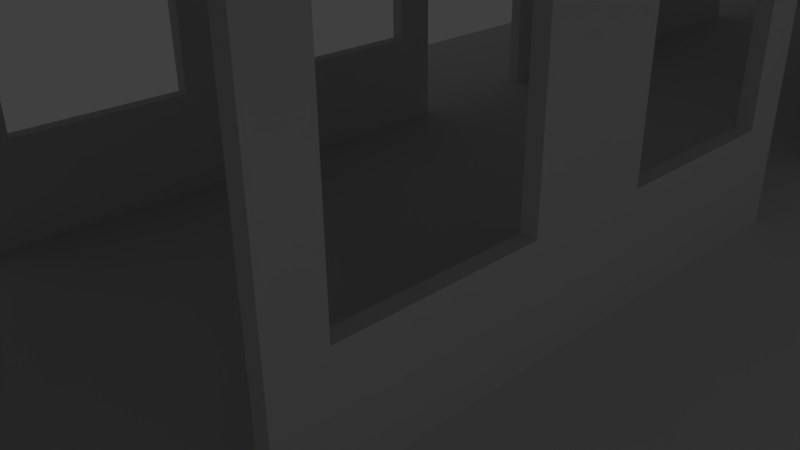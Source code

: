 # Source: train_interior.blend  (saved by Blender 2.71.0; exported with 4.5.12 LTS)
import bpy
from mathutils import Matrix  # noqa: F401  (used for matrix-valued properties, if any)

bpy.ops.wm.read_factory_settings(use_empty=True)
scene = bpy.context.scene
scene.name = 'Scene'

# ---- collections
col_collection_1 = bpy.data.collections.new('Collection 1'); scene.collection.children.link(col_collection_1)

# ---- materials (node trees are filled in below, after node groups)
mat_train_end_walls = bpy.data.materials.new('Train End Walls')
mat_train_end_walls.alpha_threshold = 0.0
mat_train_end_walls.use_transparent_shadow = False
mat_train_end_walls.roughness = 0.5
mat_train_end_walls.line_color = (0.0, 0.0, 0.0, 1.0)
mat_train_floor = bpy.data.materials.new('Train Floor')
mat_train_floor.alpha_threshold = 0.0
mat_train_floor.use_transparent_shadow = False
mat_train_floor.roughness = 0.5
mat_train_floor.line_color = (0.0, 0.0, 0.0, 1.0)
mat_train_side_walls = bpy.data.materials.new('Train Side walls')
mat_train_side_walls.alpha_threshold = 0.0
mat_train_side_walls.use_transparent_shadow = False
mat_train_side_walls.roughness = 0.5
mat_train_side_walls.line_color = (0.0, 0.0, 0.0, 1.0)
mat_train_ceiling = bpy.data.materials.new('Train Ceiling')
mat_train_ceiling.alpha_threshold = 0.0
mat_train_ceiling.use_transparent_shadow = False
mat_train_ceiling.roughness = 0.5
mat_train_ceiling.line_color = (0.0, 0.0, 0.0, 1.0)

# ---- material node trees

# ---- world
world_world = bpy.data.worlds.new('World'); scene.world = world_world
world_world.color = (0.05088, 0.05088, 0.05088)
world_world.use_sun_shadow = False
world_world.sun_shadow_jitter_overblur = 0.0
world_world.cycles.sampling_method = 'MANUAL'
world_world.cycles.sample_map_resolution = 256

# ---- cameras
cam_camera = bpy.data.cameras.new('Camera')
cam_camera.clip_end = 100.0
cam_camera.lens = 35.0
cam_camera.sensor_width = 32.0
cam_camera.sensor_height = 18.0
cam_camera.ortho_scale = 7.314
cam_camera.dof.focus_distance = 0.0
cam_camera.dof.aperture_fstop = 128.0

# ---- lights
light_lamp = bpy.data.lights.new('Lamp', 'POINT')
light_lamp.transmission_factor = 0.0
light_lamp.cutoff_distance = 30.0
light_lamp.energy = 100.0
light_lamp.shadow_buffer_clip_start = 1.001
light_lamp.shadow_soft_size = 0.1
light_lamp.shadow_maximum_resolution = 0.006
light_lamp.use_absolute_resolution = True
light_lamp.cycles.use_multiple_importance_sampling = False

# ---- meshes
me_cube_005 = bpy.data.meshes.new('Cube.005')
me_cube_005.from_pydata([(-1.0, -598.7, 1.0), (-1.0, -596.7, 1.0), (-1.0, -596.7, -1.0), (-1.0, -598.7, -1.0), (-0.2177, -598.7, -0.7907), (-0.2177, -598.7, 0.4093), (0.1823, -598.7, 0.4093), (1.0, -598.7, 1.0), (1.0, -598.7, -1.0), (0.1823, -598.7, -0.7907), (1.0, -596.7, 1.0), (-0.2177, -596.7, -0.7907), (0.1823, -596.7, -0.7907), (0.1823, -596.7, 0.4093), (1.0, -596.7, -1.0), (-0.2177, -596.7, 0.4093), (-1.0, -1.0, 1.0), (-1.0, 1.0, 1.0), (-1.0, 1.0, -1.0), (-1.0, -1.0, -1.0), (-0.2177, -1.0, -0.7907), (-0.2177, -1.0, 0.4093), (0.1823, -1.0, 0.4093), (1.0, -1.0, 1.0), (1.0, -1.0, -1.0), (0.1823, -1.0, -0.7907), (1.0, 1.0, 1.0), (-0.2177, 1.0, -0.7907), (0.1823, 1.0, -0.7907), (0.1823, 1.0, 0.4093), (1.0, 1.0, -1.0), (-0.2177, 1.0, 0.4093), (-0.5297, -537.1, -0.7582), (-0.5297, -537.1, 0.4418), (-0.5297, -561.1, 0.4418), (-0.5297, -561.1, -0.7582), (-0.5297, -567.1, -0.3882), (-0.5297, -567.1, 0.3918), (-0.5297, -591.1, 0.3918), (-0.5297, -591.1, -0.3882), (-0.5297, -598.6, -0.7633), (-0.5297, -598.6, 0.7367), (-0.5297, 1.364, 0.7367), (-0.5297, -91.1, 0.3918), (-0.5297, -91.1, -0.3882), (-0.5297, -107.1, -0.3882), (-0.5297, -107.1, 0.3918), (-0.5297, -131.1, 0.3918), (-0.5297, -131.1, -0.3882), (-0.5297, -137.1, -0.7582), (-0.5297, -137.1, 0.4418), (-0.5297, -161.1, 0.4418), (-0.5297, -161.1, -0.7582), (-0.5297, -167.1, -0.3882), (-0.5297, -167.1, 0.3918), (-0.5297, -191.1, 0.3918), (-0.5297, -191.1, -0.3882), (-0.5297, -207.1, -0.3882), (-0.5297, -207.1, 0.3918), (-0.5297, -231.1, 0.3918), (-0.5297, -231.1, -0.3882), (-0.5297, -237.1, -0.7582), (-0.5297, -237.1, 0.4418), (-0.5297, -261.1, 0.4418), (-0.5297, -261.1, -0.7582), (-0.5297, -267.1, -0.3882), (-0.5297, -267.1, 0.3918), (-0.5297, -291.1, 0.3918), (-0.5297, -291.1, -0.3882), (-0.5297, -307.1, -0.3882), (-0.5297, -307.1, 0.3918), (-0.5297, -331.1, 0.3918), (-0.5297, -331.1, -0.3882), (-0.5297, -337.1, -0.7582), (-0.5297, -337.1, 0.4418), (-0.5297, -361.1, 0.4418), (-0.5297, -361.1, -0.7582), (-0.5297, -367.1, -0.3882), (-0.5297, -367.1, 0.3918), (-0.5297, -391.1, 0.3918), (-0.5297, -391.1, -0.3882), (-0.5297, -407.1, -0.3882), (-0.5297, -407.1, 0.3918), (-0.5297, -431.1, 0.3918), (-0.5297, -431.1, -0.3882), (-0.5297, -437.1, -0.7582), (-0.5297, -437.1, 0.4418), (-0.5297, -461.1, 0.4418), (-0.5297, -461.1, -0.7582), (-0.5297, -467.1, -0.3882), (-0.5297, -467.1, 0.3918), (-0.5297, -491.1, 0.3918), (-0.5297, -491.1, -0.3882), (-0.5297, -507.1, -0.3882), (-0.5297, -507.1, 0.3918), (-0.5297, -531.1, 0.3918), (-0.5297, -531.1, -0.3882), (-0.5297, -67.1, -0.3882), (-0.5297, -61.1, -0.7582), (-0.5297, -37.1, -0.7582), (-0.5297, -31.1, -0.3882), (-0.5297, -7.101, -0.3882), (-0.5297, -7.101, 0.3918), (-0.5297, 1.364, -0.7633), (-0.5297, -37.1, 0.4418), (-0.5297, -61.1, 0.4418), (-0.5297, -67.1, 0.3918), (-0.5297, -31.1, 0.3918), (-0.4964, -598.6, 0.7367), (-0.4964, -598.6, -0.7633), (-0.4964, 1.364, 0.7367), (-0.4964, 1.364, -0.7633), (-0.4964, -537.1, -0.7582), (-0.4964, -531.1, -0.3882), (-0.4964, -531.1, 0.3918), (-0.4964, -507.1, 0.3918), (-0.4964, -507.1, -0.3882), (-0.4964, -491.1, -0.3882), (-0.4964, -491.1, 0.3918), (-0.4964, -467.1, 0.3918), (-0.4964, -467.1, -0.3882), (-0.4964, -461.1, -0.7582), (-0.4964, -461.1, 0.4418), (-0.4964, -437.1, 0.4418), (-0.4964, -437.1, -0.7582), (-0.4964, -431.1, -0.3882), (-0.4964, -431.1, 0.3918), (-0.4964, -407.1, 0.3918), (-0.4964, -407.1, -0.3882), (-0.4964, -391.1, -0.3882), (-0.4964, -391.1, 0.3918), (-0.4964, -367.1, 0.3918), (-0.4964, -367.1, -0.3882), (-0.4964, -361.1, -0.7582), (-0.4964, -361.1, 0.4418), (-0.4964, -337.1, 0.4418), (-0.4964, -337.1, -0.7582), (-0.4964, -331.1, -0.3882), (-0.4964, -331.1, 0.3918), (-0.4964, -307.1, 0.3918), (-0.4964, -307.1, -0.3882), (-0.4964, -291.1, -0.3882), (-0.4964, -291.1, 0.3918), (-0.4964, -267.1, 0.3918), (-0.4964, -267.1, -0.3882), (-0.4964, -261.1, -0.7582), (-0.4964, -261.1, 0.4418), (-0.4964, -237.1, 0.4418), (-0.4964, -237.1, -0.7582), (-0.4964, -231.1, -0.3882), (-0.4964, -231.1, 0.3918), (-0.4964, -207.1, 0.3918), (-0.4964, -207.1, -0.3882), (-0.4964, -191.1, -0.3882), (-0.4964, -191.1, 0.3918), (-0.4964, -167.1, 0.3918), (-0.4964, -167.1, -0.3882), (-0.4964, -161.1, -0.7582), (-0.4964, -161.1, 0.4418), (-0.4964, -137.1, 0.4418), (-0.4964, -137.1, -0.7582), (-0.4964, -131.1, -0.3882), (-0.4964, -131.1, 0.3918), (-0.4964, -107.1, 0.3918), (-0.4964, -591.1, -0.3882), (-0.4964, -591.1, 0.3918), (-0.4964, -567.1, 0.3918), (-0.4964, -567.1, -0.3882), (-0.4964, -561.1, -0.7582), (-0.4964, -561.1, 0.4418), (-0.4964, -537.1, 0.4418), (-0.4964, -37.1, -0.7582), (-0.4964, -31.1, -0.3882), (-0.4964, -31.1, 0.3918), (-0.4964, -7.101, 0.3918), (-0.4964, -107.1, -0.3882), (-0.4964, -91.1, -0.3882), (-0.4964, -91.1, 0.3918), (-0.4964, -67.1, 0.3918), (-0.4964, -67.1, -0.3882), (-0.4964, -61.1, -0.7582), (-0.4964, -61.1, 0.4418), (-0.4964, -37.1, 0.4418), (-0.4964, -7.101, -0.3882), (0.968, 1.254, -0.8875), (0.968, -598.7, -0.8875), (-1.032, -598.7, -0.8875), (-1.032, 1.254, -0.8875), (0.968, 1.254, -0.7375), (0.968, -598.7, -0.7375), (-1.032, -598.7, -0.7375), (-1.032, 1.254, -0.7375), (0.968, 1.254, 0.6125), (0.968, -598.7, 0.6125), (-1.032, -598.7, 0.6125), (-1.032, 1.254, 0.6125), (0.968, 1.254, 0.7625), (0.968, -598.7, 0.7625), (-1.032, -598.7, 0.7625), (-1.032, 1.254, 0.7625), (0.4703, -537.1, -0.7582), (0.4703, -537.1, 0.4418), (0.4703, -561.1, 0.4418), (0.4703, -561.1, -0.7582), (0.4703, -567.1, -0.3882), (0.4703, -567.1, 0.3918), (0.4703, -591.1, 0.3918), (0.4703, -591.1, -0.3882), (0.4703, -598.6, -0.7633), (0.4703, -598.6, 0.7367), (0.4703, 1.364, 0.7367), (0.4703, -91.1, 0.3918), (0.4703, -91.1, -0.3882), (0.4703, -107.1, -0.3882), (0.4703, -107.1, 0.3918), (0.4703, -131.1, 0.3918), (0.4703, -131.1, -0.3882), (0.4703, -137.1, -0.7582), (0.4703, -137.1, 0.4418), (0.4703, -161.1, 0.4418), (0.4703, -161.1, -0.7582), (0.4703, -167.1, -0.3882), (0.4703, -167.1, 0.3918), (0.4703, -191.1, 0.3918), (0.4703, -191.1, -0.3882), (0.4703, -207.1, -0.3882), (0.4703, -207.1, 0.3918), (0.4703, -231.1, 0.3918), (0.4703, -231.1, -0.3882), (0.4703, -237.1, -0.7582), (0.4703, -237.1, 0.4418), (0.4703, -261.1, 0.4418), (0.4703, -261.1, -0.7582), (0.4703, -267.1, -0.3882), (0.4703, -267.1, 0.3918), (0.4703, -291.1, 0.3918), (0.4703, -291.1, -0.3882), (0.4703, -307.1, -0.3882), (0.4703, -307.1, 0.3918), (0.4703, -331.1, 0.3918), (0.4703, -331.1, -0.3882), (0.4703, -337.1, -0.7582), (0.4703, -337.1, 0.4418), (0.4703, -361.1, 0.4418), (0.4703, -361.1, -0.7582), (0.4703, -367.1, -0.3882), (0.4703, -367.1, 0.3918), (0.4703, -391.1, 0.3918), (0.4703, -391.1, -0.3882), (0.4703, -407.1, -0.3882), (0.4703, -407.1, 0.3918), (0.4703, -431.1, 0.3918), (0.4703, -431.1, -0.3882), (0.4703, -437.1, -0.7582), (0.4703, -437.1, 0.4418), (0.4703, -461.1, 0.4418), (0.4703, -461.1, -0.7582), (0.4703, -467.1, -0.3882), (0.4703, -467.1, 0.3918), (0.4703, -491.1, 0.3918), (0.4703, -491.1, -0.3882), (0.4703, -507.1, -0.3882), (0.4703, -507.1, 0.3918), (0.4703, -531.1, 0.3918), (0.4703, -531.1, -0.3882), (0.4703, -67.1, -0.3882), (0.4703, -61.1, -0.7582), (0.4703, -37.1, -0.7582), (0.4703, -31.1, -0.3882), (0.4703, -7.101, -0.3882), (0.4703, -7.101, 0.3918), (0.4703, 1.364, -0.7633), (0.4703, -37.1, 0.4418), (0.4703, -61.1, 0.4418), (0.4703, -67.1, 0.3918), (0.4703, -31.1, 0.3918), (0.5036, -598.6, 0.7367), (0.5036, -598.6, -0.7633), (0.5036, 1.364, 0.7367), (0.5036, 1.364, -0.7633), (0.5036, -537.1, -0.7582), (0.5036, -531.1, -0.3882), (0.5036, -531.1, 0.3918), (0.5036, -507.1, 0.3918), (0.5036, -507.1, -0.3882), (0.5036, -491.1, -0.3882), (0.5036, -491.1, 0.3918), (0.5036, -467.1, 0.3918), (0.5036, -467.1, -0.3882), (0.5036, -461.1, -0.7582), (0.5036, -461.1, 0.4418), (0.5036, -437.1, 0.4418), (0.5036, -437.1, -0.7582), (0.5036, -431.1, -0.3882), (0.5036, -431.1, 0.3918), (0.5036, -407.1, 0.3918), (0.5036, -407.1, -0.3882), (0.5036, -391.1, -0.3882), (0.5036, -391.1, 0.3918), (0.5036, -367.1, 0.3918), (0.5036, -367.1, -0.3882), (0.5036, -361.1, -0.7582), (0.5036, -361.1, 0.4418), (0.5036, -337.1, 0.4418), (0.5036, -337.1, -0.7582), (0.5036, -331.1, -0.3882), (0.5036, -331.1, 0.3918), (0.5036, -307.1, 0.3918), (0.5036, -307.1, -0.3882), (0.5036, -291.1, -0.3882), (0.5036, -291.1, 0.3918), (0.5036, -267.1, 0.3918), (0.5036, -267.1, -0.3882), (0.5036, -261.1, -0.7582), (0.5036, -261.1, 0.4418), (0.5036, -237.1, 0.4418), (0.5036, -237.1, -0.7582), (0.5036, -231.1, -0.3882), (0.5036, -231.1, 0.3918), (0.5036, -207.1, 0.3918), (0.5036, -207.1, -0.3882), (0.5036, -191.1, -0.3882), (0.5036, -191.1, 0.3918), (0.5036, -167.1, 0.3918), (0.5036, -167.1, -0.3882), (0.5036, -161.1, -0.7582), (0.5036, -161.1, 0.4418), (0.5036, -137.1, 0.4418), (0.5036, -137.1, -0.7582), (0.5036, -131.1, -0.3882), (0.5036, -131.1, 0.3918), (0.5036, -107.1, 0.3918), (0.5036, -591.1, -0.3882), (0.5036, -591.1, 0.3918), (0.5036, -567.1, 0.3918), (0.5036, -567.1, -0.3882), (0.5036, -561.1, -0.7582), (0.5036, -561.1, 0.4418), (0.5036, -537.1, 0.4418), (0.5036, -37.1, -0.7582), (0.5036, -31.1, -0.3882), (0.5036, -31.1, 0.3918), (0.5036, -7.101, 0.3918), (0.5036, -107.1, -0.3882), (0.5036, -91.1, -0.3882), (0.5036, -91.1, 0.3918), (0.5036, -67.1, 0.3918), (0.5036, -67.1, -0.3882), (0.5036, -61.1, -0.7582), (0.5036, -61.1, 0.4418), (0.5036, -37.1, 0.4418), (0.5036, -7.101, -0.3882)], [], [(0, 1, 2, 3), (3, 4, 5, 6, 7, 0), (3, 8, 7, 6, 9, 4), (7, 10, 1, 0), (2, 11, 12, 13, 10, 14), (2, 1, 10, 13, 15, 11), (3, 2, 14, 8), (10, 7, 8, 14), (5, 4, 11, 15), (6, 5, 15, 13), (4, 9, 12, 11), (13, 12, 9, 6), (16, 17, 18, 19), (19, 20, 21, 22, 23, 16), (19, 24, 23, 22, 25, 20), (23, 26, 17, 16), (18, 27, 28, 29, 26, 30), (18, 17, 26, 29, 31, 27), (19, 18, 30, 24), (26, 23, 24, 30), (21, 20, 27, 31), (22, 21, 31, 29), (20, 25, 28, 27), (29, 28, 25, 22), (32, 33, 34, 35, 36, 37, 38, 39, 40, 41, 42, 43, 44, 45, 46, 47, 48, 49, 50, 51, 52, 53, 54, 55, 56, 57, 58, 59, 60, 61, 62, 63, 64, 65, 66, 67, 68, 69, 70, 71, 72, 73, 74, 75, 76, 77, 78, 79, 80, 81, 82, 83, 84, 85, 86, 87, 88, 89, 90, 91, 92, 93, 94, 95, 96), (32, 96, 93, 92, 89, 88, 85, 84, 81, 80, 77, 76, 73, 72, 69, 68, 65, 64, 61, 60, 57, 56, 53, 52, 49, 48, 45, 44, 97, 98, 99, 100, 101, 102, 42, 103, 40, 39, 36, 35), (99, 104, 105, 98, 97, 106, 43, 42, 102, 107, 100), (108, 41, 40, 109), (108, 110, 42, 41), (42, 110, 111, 103), (40, 103, 111, 109), (112, 113, 114, 115, 116, 117, 118, 119, 120, 121, 122, 123, 124, 125, 126, 127, 128, 129, 130, 131, 132, 133, 134, 135, 136, 137, 138, 139, 140, 141, 142, 143, 144, 145, 146, 147, 148, 149, 150, 151, 152, 153, 154, 155, 156, 157, 158, 159, 160, 161, 162, 163, 110, 108, 109, 164, 165, 166, 167, 168, 169, 170), (171, 172, 173, 174, 110, 163, 175, 176, 177, 178, 179, 180, 181, 182), (112, 168, 167, 164, 109, 111, 110, 174, 183, 172, 171, 180, 179, 176, 175, 161, 160, 157, 156, 153, 152, 149, 148, 145, 144, 141, 140, 137, 136, 133, 132, 129, 128, 125, 124, 121, 120, 117, 116, 113), (181, 180, 98, 105), (182, 181, 105, 104), (99, 98, 180, 171), (104, 99, 171, 182), (158, 157, 52, 51), (159, 158, 51, 50), (49, 52, 157, 160), (50, 49, 160, 159), (146, 145, 64, 63), (147, 146, 63, 62), (61, 64, 145, 148), (62, 61, 148, 147), (134, 133, 76, 75), (135, 134, 75, 74), (73, 76, 133, 136), (74, 73, 136, 135), (122, 121, 88, 87), (123, 122, 87, 86), (85, 88, 121, 124), (86, 85, 124, 123), (169, 168, 35, 34), (170, 169, 34, 33), (32, 35, 168, 112), (33, 32, 112, 170), (173, 172, 100, 107), (174, 173, 107, 102), (101, 100, 172, 183), (102, 101, 183, 174), (177, 176, 44, 43), (178, 177, 43, 106), (97, 44, 176, 179), (106, 97, 179, 178), (162, 161, 48, 47), (163, 162, 47, 46), (45, 48, 161, 175), (46, 45, 175, 163), (154, 153, 56, 55), (155, 154, 55, 54), (53, 56, 153, 156), (54, 53, 156, 155), (150, 149, 60, 59), (151, 150, 59, 58), (57, 60, 149, 152), (58, 57, 152, 151), (142, 141, 68, 67), (143, 142, 67, 66), (65, 68, 141, 144), (66, 65, 144, 143), (138, 137, 72, 71), (139, 138, 71, 70), (69, 72, 137, 140), (70, 69, 140, 139), (130, 129, 80, 79), (131, 130, 79, 78), (77, 80, 129, 132), (78, 77, 132, 131), (126, 125, 84, 83), (127, 126, 83, 82), (81, 84, 125, 128), (82, 81, 128, 127), (118, 117, 92, 91), (119, 118, 91, 90), (89, 92, 117, 120), (90, 89, 120, 119), (114, 113, 96, 95), (115, 114, 95, 94), (93, 96, 113, 116), (94, 93, 116, 115), (165, 164, 39, 38), (166, 165, 38, 37), (36, 39, 164, 167), (37, 36, 167, 166), (184, 185, 186, 187), (188, 191, 190, 189), (184, 188, 189, 185), (185, 189, 190, 186), (186, 190, 191, 187), (188, 184, 187, 191), (192, 193, 194, 195), (196, 199, 198, 197), (192, 196, 197, 193), (193, 197, 198, 194), (194, 198, 199, 195), (196, 192, 195, 199), (200, 201, 202, 203, 204, 205, 206, 207, 208, 209, 210, 211, 212, 213, 214, 215, 216, 217, 218, 219, 220, 221, 222, 223, 224, 225, 226, 227, 228, 229, 230, 231, 232, 233, 234, 235, 236, 237, 238, 239, 240, 241, 242, 243, 244, 245, 246, 247, 248, 249, 250, 251, 252, 253, 254, 255, 256, 257, 258, 259, 260, 261, 262, 263, 264), (200, 264, 261, 260, 257, 256, 253, 252, 249, 248, 245, 244, 241, 240, 237, 236, 233, 232, 229, 228, 225, 224, 221, 220, 217, 216, 213, 212, 265, 266, 267, 268, 269, 270, 210, 271, 208, 207, 204, 203), (267, 272, 273, 266, 265, 274, 211, 210, 270, 275, 268), (276, 209, 208, 277), (276, 278, 210, 209), (210, 278, 279, 271), (208, 271, 279, 277), (280, 281, 282, 283, 284, 285, 286, 287, 288, 289, 290, 291, 292, 293, 294, 295, 296, 297, 298, 299, 300, 301, 302, 303, 304, 305, 306, 307, 308, 309, 310, 311, 312, 313, 314, 315, 316, 317, 318, 319, 320, 321, 322, 323, 324, 325, 326, 327, 328, 329, 330, 331, 278, 276, 277, 332, 333, 334, 335, 336, 337, 338), (339, 340, 341, 342, 278, 331, 343, 344, 345, 346, 347, 348, 349, 350), (280, 336, 335, 332, 277, 279, 278, 342, 351, 340, 339, 348, 347, 344, 343, 329, 328, 325, 324, 321, 320, 317, 316, 313, 312, 309, 308, 305, 304, 301, 300, 297, 296, 293, 292, 289, 288, 285, 284, 281), (349, 348, 266, 273), (350, 349, 273, 272), (267, 266, 348, 339), (272, 267, 339, 350), (326, 325, 220, 219), (327, 326, 219, 218), (217, 220, 325, 328), (218, 217, 328, 327), (314, 313, 232, 231), (315, 314, 231, 230), (229, 232, 313, 316), (230, 229, 316, 315), (302, 301, 244, 243), (303, 302, 243, 242), (241, 244, 301, 304), (242, 241, 304, 303), (290, 289, 256, 255), (291, 290, 255, 254), (253, 256, 289, 292), (254, 253, 292, 291), (337, 336, 203, 202), (338, 337, 202, 201), (200, 203, 336, 280), (201, 200, 280, 338), (341, 340, 268, 275), (342, 341, 275, 270), (269, 268, 340, 351), (270, 269, 351, 342), (345, 344, 212, 211), (346, 345, 211, 274), (265, 212, 344, 347), (274, 265, 347, 346), (330, 329, 216, 215), (331, 330, 215, 214), (213, 216, 329, 343), (214, 213, 343, 331), (322, 321, 224, 223), (323, 322, 223, 222), (221, 224, 321, 324), (222, 221, 324, 323), (318, 317, 228, 227), (319, 318, 227, 226), (225, 228, 317, 320), (226, 225, 320, 319), (310, 309, 236, 235), (311, 310, 235, 234), (233, 236, 309, 312), (234, 233, 312, 311), (306, 305, 240, 239), (307, 306, 239, 238), (237, 240, 305, 308), (238, 237, 308, 307), (298, 297, 248, 247), (299, 298, 247, 246), (245, 248, 297, 300), (246, 245, 300, 299), (294, 293, 252, 251), (295, 294, 251, 250), (249, 252, 293, 296), (250, 249, 296, 295), (286, 285, 260, 259), (287, 286, 259, 258), (257, 260, 285, 288), (258, 257, 288, 287), (282, 281, 264, 263), (283, 282, 263, 262), (261, 264, 281, 284), (262, 261, 284, 283), (333, 332, 207, 206), (334, 333, 206, 205), (204, 207, 332, 335), (205, 204, 335, 334)])
me_cube_005.polygons.foreach_set('material_index', [0, 0, 0, 0, 0, 0, 0, 0, 0, 0, 0, 0, 0, 0, 0, 0, 0, 0, 0, 0, 0, 0, 0, 0, 0, 0, 0, 0, 0, 0, 0, 2, 2, 2, 0, 0, 0, 0, 0, 0, 0, 0, 0, 0, 0, 0, 0, 0, 0, 0, 0, 0, 0, 0, 0, 0, 0, 0, 0, 0, 0, 0, 0, 0, 0, 0, 0, 0, 0, 0, 0, 0, 0, 0, 0, 0, 0, 0, 0, 0, 0, 0, 0, 0, 0, 0, 0, 0, 0, 0, 0, 0, 0, 0, 0, 0, 0, 0, 0, 0, 0, 0, 0, 0, 0, 0, 0, 1, 0, 0, 0, 0, 3, 0, 0, 0, 0, 0, 2, 2, 2, 0, 0, 0, 0, 0, 0, 0, 0, 0, 0, 0, 0, 0, 0, 0, 0, 0, 0, 0, 0, 0, 0, 0, 0, 0, 0, 0, 0, 0, 0, 0, 0, 0, 0, 0, 0, 0, 0, 0, 0, 0, 0, 0, 0, 0, 0, 0, 0, 0, 0, 0, 0, 0, 0, 0, 0, 0, 0, 0, 0, 0, 0, 0, 0, 0, 0, 0, 0, 0, 0, 0, 0, 0, 0, 0, 0, 0, 0, 0])
me_cube_005.materials.append(mat_train_end_walls)
me_cube_005.materials.append(mat_train_floor)
me_cube_005.materials.append(mat_train_side_walls)
me_cube_005.materials.append(mat_train_ceiling)
me_cube_005.use_remesh_preserve_volume = False
me_cube_005.use_remesh_preserve_attributes = False
me_cube_005.use_mirror_vertex_groups = False
me_cube_005.update()

# ---- objects
ob_cube_002 = bpy.data.objects.new('Cube.002', me_cube_005)
ob_lamp = bpy.data.objects.new('Lamp', light_lamp)
ob_camera = bpy.data.objects.new('Camera', cam_camera)

# ---- transforms, parenting, visibility, modifiers, constraints
ob_cube_002.location = (0.192, 29.87, 3.25)
ob_cube_002.scale = (6.0, 0.1, 4.0)
ob_cube_002.lineart.crease_threshold = 0.0
ob_lamp.location = (4.076, 1.005, 5.904)
ob_lamp.rotation_euler = (0.6503, 0.05522, 1.866)
ob_lamp.lock_rotations_4d = False
ob_lamp.empty_display_type = 'ARROWS'
ob_lamp.color = (0.0, 0.0, 0.0, 0.0)
ob_lamp.lineart.crease_threshold = 0.0
ob_camera.location = (7.481, -6.508, 5.344)
ob_camera.rotation_euler = (1.109, 0.01082, 0.8149)
ob_camera.lock_rotations_4d = False
ob_camera.empty_display_type = 'ARROWS'
ob_camera.color = (0.0, 0.0, 0.0, 0.0)
ob_camera.display_type = 'WIRE'
ob_camera.lineart.crease_threshold = 0.0

# ---- collection membership
col_collection_1.objects.link(ob_cube_002)
col_collection_1.objects.link(ob_lamp)
col_collection_1.objects.link(ob_camera)

# ---- scene / render settings (as saved in the file)
scene.camera = ob_camera
scene.frame_start = 1; scene.frame_end = 250; scene.frame_set(0)
scene.render.engine = 'BLENDER_EEVEE_NEXT'
scene.render.resolution_percentage = 50
scene.render.dither_intensity = 0.0
scene.cycles.use_denoising = False
scene.cycles.samples = 10
scene.cycles.sampling_pattern = 'TABULATED_SOBOL'
scene.cycles.light_sampling_threshold = 0.0
scene.cycles.use_adaptive_sampling = False
scene.cycles.use_light_tree = False
scene.cycles.blur_glossy = 0.0
scene.cycles.volume_bounces = 1
scene.cycles.pixel_filter_type = 'GAUSSIAN'
scene.cycles.sample_clamp_indirect = 0.0
scene.view_settings.view_transform = 'Standard'
bpy.context.view_layer.update()
